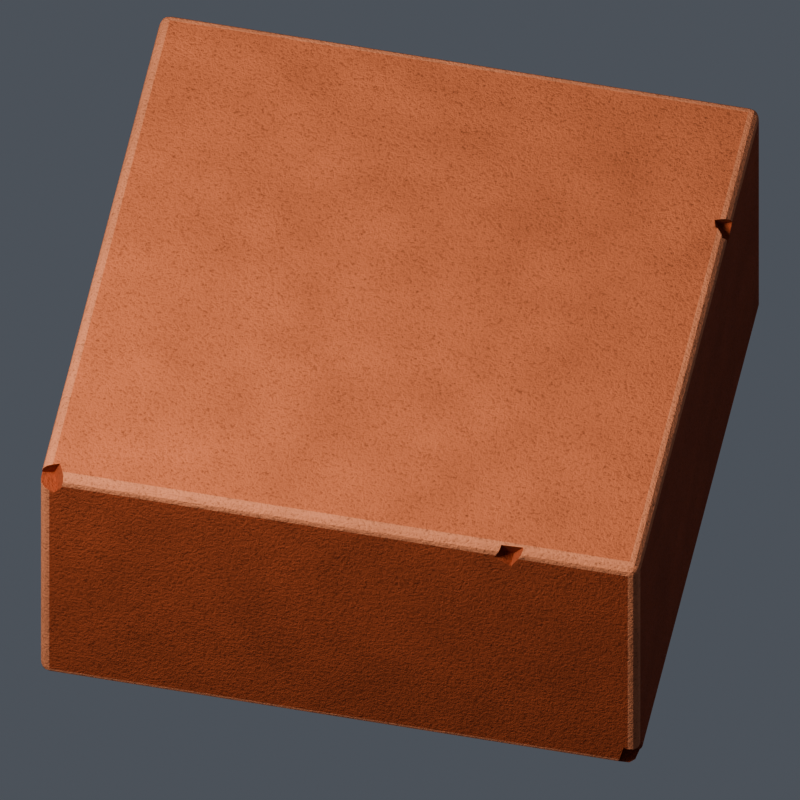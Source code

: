 # Source: brick.blend  (saved by Blender 5.2.44; exported with 4.5.12 LTS)
import bpy
from mathutils import Matrix  # noqa: F401  (used for matrix-valued properties, if any)

bpy.ops.wm.read_factory_settings(use_empty=True)
scene = bpy.context.scene
scene.name = 'Physical square brick'

# ---- collections
col_collection = bpy.data.collections.new('Collection'); scene.collection.children.link(col_collection)

# ---- materials (node trees are filled in below, after node groups)
mat_rich_fired_clay_walls = bpy.data.materials.new('Rich fired-clay walls')
mat_rich_fired_clay_walls.diffuse_color = (0.385, 0.091, 0.04, 1.0)
mat_sun_worn_warm_clay_top = bpy.data.materials.new('Sun-worn warm clay top')
mat_sun_worn_warm_clay_top.diffuse_color = (0.58, 0.177, 0.083, 1.0)
mat_worn_bevel_highlight = bpy.data.materials.new('Worn bevel highlight')
mat_worn_bevel_highlight.diffuse_color = (0.68, 0.255, 0.135, 1.0)

# ---- material node trees
mat_rich_fired_clay_walls.use_nodes = True; mat_rich_fired_clay_walls.node_tree.nodes.clear()
_N = mat_rich_fired_clay_walls.node_tree.nodes; _L = mat_rich_fired_clay_walls.node_tree.links
n0 = _N.new('ShaderNodeBsdfPrincipled'); n0.name = 'Principled BSDF'; n0.location = (-200, 100)
n0.inputs[2].default_value = 0.87
n0.inputs[10].default_value = 0.005
n0.inputs[13].default_value = 0.24
n1 = _N.new('ShaderNodeOutputMaterial'); n1.name = 'Material Output'; n1.location = (200, 100)
n2 = _N.new('ShaderNodeTexCoord'); n2.name = 'Texture Coordinate'; n2.location = (0, 0)
n3 = _N.new('ShaderNodeTexNoise'); n3.name = 'Noise Texture'; n3.location = (0, 0)
n3.width = 160
n3.inputs[2].default_value = 3.5
n3.inputs[3].default_value = 4.0
n4 = _N.new('ShaderNodeValToRGB'); n4.name = 'Color Ramp'; n4.location = (0, 0)
while len(n4.color_ramp.elements) > 1: n4.color_ramp.elements.remove(n4.color_ramp.elements[-1])
n4.color_ramp.elements[0].position = 0.0; n4.color_ramp.elements[0].color = (0.2772, 0.06552, 0.0288, 1.0)
_e = n4.color_ramp.elements.new(1.0); _e.color = (0.4466, 0.1056, 0.0464, 1.0)
n5 = _N.new('ShaderNodeTexNoise'); n5.name = 'Noise Texture.001'; n5.location = (0, 0)
n5.width = 160
n5.inputs[2].default_value = 77.0
n5.inputs[3].default_value = 3.0
n5.inputs[4].default_value = 0.75
n6 = _N.new('ShaderNodeValToRGB'); n6.name = 'Color Ramp.001'; n6.location = (0, 0)
while len(n6.color_ramp.elements) > 1: n6.color_ramp.elements.remove(n6.color_ramp.elements[-1])
n6.color_ramp.elements[0].position = 0.28; n6.color_ramp.elements[0].color = (0.17, 0.17, 0.17, 1.0)
_e = n6.color_ramp.elements.new(0.47); _e.color = (1.0, 1.0, 1.0, 1.0)
n7 = _N.new('ShaderNodeMixRGB'); n7.name = 'Mix (Legacy)'; n7.location = (0, 0)
n7.blend_type = 'MULTIPLY'
n7.inputs[0].default_value = 0.62
n8 = _N.new('ShaderNodeBump'); n8.name = 'Bump'; n8.location = (0, 0)
n8.inputs[0].default_value = 0.48
n8.inputs[1].default_value = 0.026
_L.new(n0.outputs[0], n1.inputs[0])
_L.new(n2.outputs[3], n3.inputs[0])
_L.new(n3.outputs[0], n4.inputs[0])
_L.new(n2.outputs[3], n5.inputs[0])
_L.new(n5.outputs[0], n6.inputs[0])
_L.new(n4.outputs[0], n7.inputs[1])
_L.new(n6.outputs[0], n7.inputs[2])
_L.new(n7.outputs[0], n0.inputs[0])
_L.new(n5.outputs[0], n8.inputs[3])
_L.new(n8.outputs[0], n0.inputs[5])
n1.is_active_output = True
mat_sun_worn_warm_clay_top.use_nodes = True; mat_sun_worn_warm_clay_top.node_tree.nodes.clear()
_N = mat_sun_worn_warm_clay_top.node_tree.nodes; _L = mat_sun_worn_warm_clay_top.node_tree.links
n0 = _N.new('ShaderNodeBsdfPrincipled'); n0.name = 'Principled BSDF'; n0.location = (-200, 100)
n0.inputs[2].default_value = 0.87
n0.inputs[10].default_value = 0.005
n0.inputs[13].default_value = 0.24
n1 = _N.new('ShaderNodeOutputMaterial'); n1.name = 'Material Output'; n1.location = (200, 100)
n2 = _N.new('ShaderNodeTexCoord'); n2.name = 'Texture Coordinate'; n2.location = (0, 0)
n3 = _N.new('ShaderNodeTexNoise'); n3.name = 'Noise Texture'; n3.location = (0, 0)
n3.width = 160
n3.inputs[2].default_value = 3.5
n3.inputs[3].default_value = 4.0
n4 = _N.new('ShaderNodeValToRGB'); n4.name = 'Color Ramp'; n4.location = (0, 0)
while len(n4.color_ramp.elements) > 1: n4.color_ramp.elements.remove(n4.color_ramp.elements[-1])
n4.color_ramp.elements[0].position = 0.0; n4.color_ramp.elements[0].color = (0.4176, 0.1274, 0.05976, 1.0)
_e = n4.color_ramp.elements.new(1.0); _e.color = (0.6728, 0.2053, 0.09628, 1.0)
n5 = _N.new('ShaderNodeTexNoise'); n5.name = 'Noise Texture.001'; n5.location = (0, 0)
n5.width = 160
n5.inputs[2].default_value = 77.0
n5.inputs[3].default_value = 3.0
n5.inputs[4].default_value = 0.75
n6 = _N.new('ShaderNodeValToRGB'); n6.name = 'Color Ramp.001'; n6.location = (0, 0)
while len(n6.color_ramp.elements) > 1: n6.color_ramp.elements.remove(n6.color_ramp.elements[-1])
n6.color_ramp.elements[0].position = 0.28; n6.color_ramp.elements[0].color = (0.17, 0.17, 0.17, 1.0)
_e = n6.color_ramp.elements.new(0.47); _e.color = (1.0, 1.0, 1.0, 1.0)
n7 = _N.new('ShaderNodeMixRGB'); n7.name = 'Mix (Legacy)'; n7.location = (0, 0)
n7.blend_type = 'MULTIPLY'
n7.inputs[0].default_value = 0.62
n8 = _N.new('ShaderNodeBump'); n8.name = 'Bump'; n8.location = (0, 0)
n8.inputs[0].default_value = 0.48
n8.inputs[1].default_value = 0.026
_L.new(n0.outputs[0], n1.inputs[0])
_L.new(n2.outputs[3], n3.inputs[0])
_L.new(n3.outputs[0], n4.inputs[0])
_L.new(n2.outputs[3], n5.inputs[0])
_L.new(n5.outputs[0], n6.inputs[0])
_L.new(n4.outputs[0], n7.inputs[1])
_L.new(n6.outputs[0], n7.inputs[2])
_L.new(n7.outputs[0], n0.inputs[0])
_L.new(n5.outputs[0], n8.inputs[3])
_L.new(n8.outputs[0], n0.inputs[5])
n1.is_active_output = True
mat_worn_bevel_highlight.use_nodes = True; mat_worn_bevel_highlight.node_tree.nodes.clear()
_N = mat_worn_bevel_highlight.node_tree.nodes; _L = mat_worn_bevel_highlight.node_tree.links
n0 = _N.new('ShaderNodeBsdfPrincipled'); n0.name = 'Principled BSDF'; n0.location = (-200, 100)
n0.inputs[2].default_value = 0.87
n0.inputs[10].default_value = 0.005
n0.inputs[13].default_value = 0.24
n1 = _N.new('ShaderNodeOutputMaterial'); n1.name = 'Material Output'; n1.location = (200, 100)
n2 = _N.new('ShaderNodeTexCoord'); n2.name = 'Texture Coordinate'; n2.location = (0, 0)
n3 = _N.new('ShaderNodeTexNoise'); n3.name = 'Noise Texture'; n3.location = (0, 0)
n3.width = 160
n3.inputs[2].default_value = 3.5
n3.inputs[3].default_value = 4.0
n4 = _N.new('ShaderNodeValToRGB'); n4.name = 'Color Ramp'; n4.location = (0, 0)
while len(n4.color_ramp.elements) > 1: n4.color_ramp.elements.remove(n4.color_ramp.elements[-1])
n4.color_ramp.elements[0].position = 0.0; n4.color_ramp.elements[0].color = (0.4896, 0.1836, 0.0972, 1.0)
_e = n4.color_ramp.elements.new(1.0); _e.color = (0.7888, 0.2958, 0.1566, 1.0)
n5 = _N.new('ShaderNodeTexNoise'); n5.name = 'Noise Texture.001'; n5.location = (0, 0)
n5.width = 160
n5.inputs[2].default_value = 77.0
n5.inputs[3].default_value = 3.0
n5.inputs[4].default_value = 0.75
n6 = _N.new('ShaderNodeValToRGB'); n6.name = 'Color Ramp.001'; n6.location = (0, 0)
while len(n6.color_ramp.elements) > 1: n6.color_ramp.elements.remove(n6.color_ramp.elements[-1])
n6.color_ramp.elements[0].position = 0.28; n6.color_ramp.elements[0].color = (0.17, 0.17, 0.17, 1.0)
_e = n6.color_ramp.elements.new(0.47); _e.color = (1.0, 1.0, 1.0, 1.0)
n7 = _N.new('ShaderNodeMixRGB'); n7.name = 'Mix (Legacy)'; n7.location = (0, 0)
n7.blend_type = 'MULTIPLY'
n7.inputs[0].default_value = 0.62
n8 = _N.new('ShaderNodeBump'); n8.name = 'Bump'; n8.location = (0, 0)
n8.inputs[0].default_value = 0.48
n8.inputs[1].default_value = 0.026
_L.new(n0.outputs[0], n1.inputs[0])
_L.new(n2.outputs[3], n3.inputs[0])
_L.new(n3.outputs[0], n4.inputs[0])
_L.new(n2.outputs[3], n5.inputs[0])
_L.new(n5.outputs[0], n6.inputs[0])
_L.new(n4.outputs[0], n7.inputs[1])
_L.new(n6.outputs[0], n7.inputs[2])
_L.new(n7.outputs[0], n0.inputs[0])
_L.new(n5.outputs[0], n8.inputs[3])
_L.new(n8.outputs[0], n0.inputs[5])
n1.is_active_output = True

# ---- world
world_world = bpy.data.worlds.new('World'); scene.world = world_world
world_world.use_nodes = True; world_world.node_tree.nodes.clear()
_N = world_world.node_tree.nodes; _L = world_world.node_tree.links
n0 = _N.new('ShaderNodeOutputWorld'); n0.name = 'World Output'; n0.location = (200, 100)
n1 = _N.new('ShaderNodeBackground'); n1.name = 'Background'; n1.location = (-200, 100)
n1.inputs[0].default_value = (0.7, 0.77, 0.9, 1.0)
n1.inputs[1].default_value = 0.13
_L.new(n1.outputs[0], n0.inputs[0])
n0.is_active_output = True
world_world.color = (0.05088, 0.05088, 0.05088)
world_world.sun_shadow_jitter_overblur = 0.0

# ---- cameras
cam_camera_001 = bpy.data.cameras.new('Camera.001')
cam_camera_001.type = 'ORTHO'
cam_camera_001.ortho_scale = 3.138

# ---- lights
light_area = bpy.data.lights.new('Area', 'AREA')
light_area.color = (1.0, 0.95, 0.88)
light_area.energy = 850.0
light_area.size = 2.8
light_area.size_y = 1.0
light_area_001 = bpy.data.lights.new('Area.001', 'AREA')
light_area_001.color = (0.76, 0.84, 1.0)
light_area_001.energy = 18.0
light_area_001.size = 4.0
light_area_001.size_y = 1.0

# ---- meshes
me_cube_001 = bpy.data.meshes.new('Cube.001')
me_cube_001.from_pydata([(1.177, 0.5444, 0.5315), (-1.158, -1.158, -0.615), (1.101, -1.149, -0.58), (1.167, 0.5183, 0.6), (-1.158, -1.2, -0.573), (1.132, -1.173, -0.4879), (-1.2, -1.158, -0.573), (1.147, 0.621, 0.5562), (0.6231, -1.162, 0.5743), (-1.158, -1.179, -0.6094), (-1.126, -1.195, 0.525), (-1.179, -1.158, -0.6094), (0.6885, -1.148, 0.5379), (-1.178, -1.178, -0.6039), (-1.179, -1.194, -0.573), (-1.156, -1.112, 0.5464), (-1.158, -1.194, -0.594), (-1.178, -1.189, -0.5931), (-1.194, -1.158, -0.594), (-1.194, -1.179, -0.573), (-1.189, -1.178, -0.5931), (-1.158, 1.158, -0.615), (-1.2, 1.158, -0.573), (-1.158, 1.2, -0.573), (-1.179, 1.158, -0.6094), (-1.158, 1.179, -0.6094), (-1.178, 1.178, -0.6039), (-1.194, 1.179, -0.573), (-1.194, 1.158, -0.594), (-1.189, 1.178, -0.5931), (-1.158, 1.194, -0.594), (-1.179, 1.194, -0.573), (-1.178, 1.189, -0.5931), (-1.158, 1.158, 0.615), (-1.158, 1.2, 0.573), (-1.2, 1.158, 0.573), (-1.158, 1.179, 0.6094), (-1.179, 1.158, 0.6094), (-1.178, 1.178, 0.6039), (-1.179, 1.194, 0.573), (-1.158, 1.194, 0.594), (-1.178, 1.189, 0.5931), (-1.194, 1.158, 0.594), (-1.194, 1.179, 0.573), (-1.189, 1.178, 0.5931), (1.158, -1.158, -0.615), (1.179, -1.158, -0.6094), (1.158, -1.179, -0.6094), (1.158, -1.158, 0.615), (1.158, -1.2, 0.573), (1.2, -1.158, 0.573), (1.158, -1.179, 0.6094), (1.179, -1.158, 0.6094), (1.178, -1.178, 0.6039), (1.179, -1.194, 0.573), (1.158, -1.194, 0.594), (1.178, -1.189, 0.5931), (1.194, -1.158, 0.594), (1.194, -1.179, 0.573), (1.189, -1.178, 0.5931), (1.158, 1.158, -0.615), (1.158, 1.2, -0.573), (1.2, 1.158, -0.573), (1.158, 1.179, -0.6094), (1.179, 1.158, -0.6094), (1.178, 1.178, -0.6039), (1.179, 1.194, -0.573), (1.158, 1.194, -0.594), (1.178, 1.189, -0.5931), (1.194, 1.158, -0.594), (1.194, 1.179, -0.573), (1.189, 1.178, -0.5931), (1.158, 1.158, 0.615), (1.2, 1.158, 0.573), (1.158, 1.2, 0.573), (1.179, 1.158, 0.6094), (1.158, 1.179, 0.6094), (1.178, 1.178, 0.6039), (1.194, 1.179, 0.573), (1.194, 1.158, 0.594), (1.189, 1.178, 0.5931), (1.158, 1.194, 0.594), (1.179, 1.194, 0.573), (1.178, 1.189, 0.5931), (-1.158, -1.2, 0.5361), (-1.179, -1.194, 0.5446), (-1.194, -1.179, 0.5522), (-1.2, -1.158, 0.5569), (-1.158, -1.131, 0.615), (-1.179, -1.137, 0.6094), (-1.194, -1.139, 0.594), (-1.2, -1.135, 0.573), (-1.114, -1.158, 0.615), (-1.107, -1.179, 0.6094), (-1.105, -1.194, 0.594), (-1.109, -1.2, 0.573), (-1.2, -1.132, 0.5602), (-1.11, -1.2, 0.568), (-1.138, -1.2, 0.5288), (-1.131, -1.121, 0.615), (0.6458, -1.173, 0.6111), (0.6462, -1.179, 0.6094), (0.7345, -1.179, 0.6094), (0.7341, -1.17, 0.6117), (0.6407, -1.194, 0.594), (0.7291, -1.194, 0.594), (0.6301, -1.2, 0.573), (0.7185, -1.2, 0.573), (0.6241, -1.2, 0.5622), (0.6899, -1.2, 0.5216), (1.158, 0.5611, 0.615), (1.158, 0.6066, 0.615), (1.179, 0.5381, 0.6094), (1.179, 0.6167, 0.6094), (1.184, 0.5236, 0.6046), (1.194, 0.5312, 0.594), (1.194, 0.6278, 0.594), (1.2, 0.5402, 0.573), (1.2, 0.6367, 0.573), (1.148, 0.5649, 0.615), (1.138, 0.5987, 0.615), (1.2, 0.5515, 0.5377), (1.2, 0.6375, 0.5704), (1.17, -1.17, -0.6084), (1.179, -1.16, -0.6087), (1.162, -1.179, -0.6082), (1.18, -1.158, -0.6085), (1.158, -1.181, -0.6073), (1.189, -1.112, -0.5993), (1.194, -1.112, -0.594), (1.2, -1.118, -0.573), (1.158, -1.2, -0.5037), (1.179, -1.194, -0.5091), (1.194, -1.179, -0.5102), (1.2, -1.158, -0.5065), (1.116, -1.192, -0.5963), (1.118, -1.194, -0.594), (1.125, -1.2, -0.573), (1.141, -1.2, -0.4981), (1.2, -1.144, -0.5029)], [], [(1, 9, 13, 11), (9, 16, 17, 13), (4, 14, 17, 16), (14, 19, 20, 17), (6, 18, 20, 19), (18, 11, 13, 20), (13, 17, 20), (21, 24, 26, 25), (24, 28, 29, 26), (22, 27, 29, 28), (27, 31, 32, 29), (23, 30, 32, 31), (30, 25, 26, 32), (26, 29, 32), (33, 36, 38, 37), (36, 40, 41, 38), (34, 39, 41, 40), (39, 43, 44, 41), (35, 42, 44, 43), (42, 37, 38, 44), (38, 41, 44), (125, 47, 45, 46, 124, 123), (124, 46, 126), (125, 127, 47), (48, 51, 53, 52), (51, 55, 56, 53), (49, 54, 56, 55), (54, 58, 59, 56), (50, 57, 59, 58), (57, 52, 53, 59), (53, 56, 59), (60, 63, 65, 64), (63, 67, 68, 65), (61, 66, 68, 67), (66, 70, 71, 68), (62, 69, 71, 70), (69, 64, 65, 71), (65, 68, 71), (72, 75, 77, 76), (75, 79, 80, 77), (73, 78, 80, 79), (78, 82, 83, 80), (74, 81, 83, 82), (81, 76, 77, 83), (77, 80, 83), (21, 1, 11, 24), (24, 11, 18, 28), (28, 18, 6, 22), (85, 14, 4, 84), (86, 19, 14, 85), (6, 19, 86, 87), (88, 33, 37, 89), (89, 37, 42, 90), (90, 42, 35, 91), (34, 23, 31, 39), (39, 31, 27, 43), (43, 27, 22, 35), (60, 21, 25, 63), (63, 25, 30, 67), (67, 30, 23, 61), (33, 72, 76, 36), (36, 76, 81, 40), (40, 81, 74, 34), (73, 62, 70, 78), (78, 70, 66, 82), (82, 66, 61, 74), (45, 60, 64, 46), (46, 64, 69, 129, 128, 126), (129, 69, 62, 130), (110, 48, 52, 112), (113, 75, 72, 111), (114, 112, 52, 57, 115), (116, 79, 75, 113), (57, 50, 117, 115), (73, 79, 116, 118), (132, 54, 49, 131), (133, 58, 54, 132), (134, 50, 58, 133), (1, 45, 47, 9), (136, 16, 9, 47, 127, 135), (137, 4, 16, 136), (103, 102, 51, 48, 92, 93, 101, 100), (105, 55, 51, 102), (93, 94, 104, 101), (94, 95, 106, 104), (107, 49, 55, 105), (21, 60, 45, 1), (96, 91, 35, 22, 6, 87), (131, 49, 107, 109, 108, 106, 95, 97, 98, 84, 4, 137, 138), (120, 111, 72, 33, 88, 99, 92, 48, 110, 119), (23, 34, 74, 61), (121, 117, 50, 134, 139, 130, 62, 73, 118, 122), (91, 96, 15, 99, 88, 89, 90), (95, 94, 93, 92, 99, 15, 10, 97), (97, 10, 98), (87, 86, 85, 84, 98, 10, 15, 96), (108, 8, 100, 101, 104, 106), (100, 8, 12, 103), (107, 105, 102, 103, 12, 109), (109, 12, 8, 108), (119, 3, 0, 7, 120), (116, 113, 111, 120, 7, 122, 118), (117, 121, 0, 3, 114, 115), (7, 0, 121, 122), (112, 114, 3, 119, 110), (136, 135, 2, 5, 138, 137), (139, 5, 2, 128, 129, 130), (125, 123, 124, 126, 128, 2, 135, 127), (134, 133, 132, 131, 138, 5, 139)])
me_cube_001.polygons.foreach_set('material_index', [2, 2, 2, 2, 2, 2, 2, 2, 2, 2, 2, 2, 2, 2, 2, 2, 2, 2, 2, 2, 2, 2, 2, 2, 2, 2, 2, 2, 2, 2, 2, 2, 2, 2, 2, 2, 2, 2, 2, 2, 2, 2, 2, 2, 2, 2, 2, 2, 2, 2, 2, 2, 2, 2, 2, 2, 2, 2, 2, 2, 2, 2, 2, 2, 2, 2, 2, 2, 2, 2, 2, 2, 2, 2, 2, 2, 2, 2, 2, 2, 2, 2, 2, 2, 2, 2, 0, 0, 0, 1, 0, 0, 0, 0, 0, 0, 0, 0, 0, 0, 0, 0, 0, 0, 0, 0, 0, 0, 0])
_uv = me_cube_001.uv_layers.new(name='UVMap')
_uv.uv.foreach_set('vector', [0.1294, 0.7456, 0.1294, 0.7478, 0.1273, 0.7477, 0.1272, 0.7456, 0.1294, 0.7478, 0.1294, 0.75, 0.1273, 0.75, 0.1273, 0.7477, 0.3835, 0.9956, 0.3835, 1.0, 0.375, 0.9977, 0.375, 0.9956, 0.3835, 0.0, 0.3835, 0.00219, 0.375, 0.002283, 0.375, 0.0, 0.3835, 0.004375, 0.375, 0.004375, 0.375, 0.002283, 0.3835, 0.00219, 0.125, 0.7456, 0.1272, 0.7456, 0.1273, 0.7477, 0.125, 0.7477, 0.1273, 0.7477, 0.1273, 0.75, 0.125, 0.7477, 0.1294, 0.5044, 0.1272, 0.5044, 0.1273, 0.5023, 0.1294, 0.5022, 0.1272, 0.5044, 0.125, 0.5044, 0.125, 0.5023, 0.1273, 0.5023, 0.3835, 0.2456, 0.3835, 0.2478, 0.375, 0.2477, 0.375, 0.2456, 0.3835, 0.2478, 0.3835, 0.2522, 0.375, 0.2523, 0.375, 0.2477, 0.3835, 0.2544, 0.375, 0.2544, 0.375, 0.2523, 0.3835, 0.2522, 0.1294, 0.5, 0.1294, 0.5022, 0.1273, 0.5023, 0.1273, 0.5, 0.1273, 0.5023, 0.125, 0.5023, 0.1273, 0.5, 0.8706, 0.5044, 0.8706, 0.5, 0.875, 0.5023, 0.875, 0.5044, 0.625, 0.2544, 0.6207, 0.2544, 0.6205, 0.2514, 0.625, 0.2485, 0.6165, 0.2544, 0.6165, 0.2522, 0.6205, 0.2514, 0.6207, 0.2544, 0.6165, 0.2522, 0.6165, 0.2478, 0.6205, 0.2477, 0.6205, 0.2514, 0.6165, 0.2456, 0.6207, 0.2456, 0.6205, 0.2477, 0.6165, 0.2478, 0.6207, 0.2456, 0.625, 0.2456, 0.625, 0.2485, 0.6205, 0.2477, 0.625, 0.2485, 0.6205, 0.2514, 0.6205, 0.2477, 0.3711, 0.7478, 0.3706, 0.7478, 0.3706, 0.7456, 0.3728, 0.7456, 0.3728, 0.7459, 0.3719, 0.7469, 0.3728, 0.7459, 0.3728, 0.7456, 0.3732, 0.7456, 0.3711, 0.7478, 0.3709, 0.7484, 0.3706, 0.7478, 0.6294, 0.7456, 0.6272, 0.7522, 0.6261, 0.7511, 0.6272, 0.7456, 0.6272, 0.7522, 0.6207, 0.7544, 0.6205, 0.7523, 0.6261, 0.7511, 0.6165, 0.7544, 0.6165, 0.7522, 0.6205, 0.7523, 0.6207, 0.7544, 0.6165, 0.7522, 0.6165, 0.7478, 0.6205, 0.7486, 0.6205, 0.7523, 0.6165, 0.7456, 0.6207, 0.7456, 0.6205, 0.7486, 0.6165, 0.7478, 0.6207, 0.7456, 0.6272, 0.7456, 0.6261, 0.7511, 0.6205, 0.7486, 0.6261, 0.7511, 0.6205, 0.7523, 0.6205, 0.7486, 0.3706, 0.5044, 0.3706, 0.5022, 0.3727, 0.5023, 0.3728, 0.5044, 0.3706, 0.5022, 0.3728, 0.4978, 0.3739, 0.4989, 0.3727, 0.5023, 0.3835, 0.4956, 0.3835, 0.4978, 0.3739, 0.4989, 0.3728, 0.4978, 0.3835, 0.4978, 0.3835, 0.5022, 0.3781, 0.5023, 0.3739, 0.4989, 0.3835, 0.5044, 0.3793, 0.5044, 0.3781, 0.5023, 0.3835, 0.5022, 0.3793, 0.5044, 0.3728, 0.5044, 0.3727, 0.5023, 0.3781, 0.5023, 0.3727, 0.5023, 0.3739, 0.4989, 0.3781, 0.5023, 0.6294, 0.5044, 0.6272, 0.5044, 0.6261, 0.4989, 0.6272, 0.4978, 0.6272, 0.5044, 0.6207, 0.5044, 0.6205, 0.5014, 0.6261, 0.4989, 0.6165, 0.5044, 0.6165, 0.5022, 0.6205, 0.5014, 0.6207, 0.5044, 0.6165, 0.5022, 0.6165, 0.4978, 0.6205, 0.4977, 0.6205, 0.5014, 0.6165, 0.4956, 0.6207, 0.4956, 0.6205, 0.4977, 0.6165, 0.4978, 0.6207, 0.4956, 0.6272, 0.4978, 0.6261, 0.4989, 0.6205, 0.4977, 0.6261, 0.4989, 0.6205, 0.5014, 0.6205, 0.4977, 0.1294, 0.5044, 0.1294, 0.7456, 0.1272, 0.7456, 0.1272, 0.5044, 0.1272, 0.5044, 0.1272, 0.7456, 0.125, 0.7456, 0.125, 0.5044, 0.375, 0.2456, 0.375, 0.004375, 0.3835, 0.004375, 0.3835, 0.2456, 0.6107, 1.0, 0.3835, 1.0, 0.3835, 0.9956, 0.609, 0.9956, 0.6122, 0.00219, 0.3835, 0.00219, 0.3835, 0.0, 0.6107, 0.0, 0.3835, 0.004375, 0.3835, 0.00219, 0.6122, 0.00219, 0.6132, 0.004375, 0.8706, 0.7428, 0.8706, 0.5044, 0.875, 0.5044, 0.875, 0.7435, 0.625, 0.006543, 0.625, 0.2456, 0.6207, 0.2456, 0.6207, 0.006376, 0.6207, 0.006376, 0.6207, 0.2456, 0.6165, 0.2456, 0.6165, 0.006732, 0.6165, 0.2544, 0.3835, 0.2544, 0.3835, 0.2522, 0.6165, 0.2522, 0.6165, 0.2522, 0.3835, 0.2522, 0.3835, 0.2478, 0.6165, 0.2478, 0.6165, 0.2478, 0.3835, 0.2478, 0.3835, 0.2456, 0.6165, 0.2456, 0.3706, 0.5044, 0.1294, 0.5044, 0.1294, 0.5022, 0.3706, 0.5022, 0.3706, 0.5022, 0.1294, 0.5022, 0.1294, 0.5, 0.3728, 0.4978, 0.3728, 0.4978, 0.375, 0.2544, 0.3835, 0.2544, 0.3835, 0.4956, 0.8706, 0.5044, 0.6294, 0.5044, 0.6272, 0.4978, 0.8706, 0.5, 0.625, 0.2544, 0.6272, 0.4978, 0.6207, 0.4956, 0.6207, 0.2544, 0.6207, 0.2544, 0.6207, 0.4956, 0.6165, 0.4956, 0.6165, 0.2544, 0.6165, 0.5044, 0.3835, 0.5044, 0.3835, 0.5022, 0.6165, 0.5022, 0.6165, 0.5022, 0.3835, 0.5022, 0.3835, 0.4978, 0.6165, 0.4978, 0.6165, 0.4978, 0.3835, 0.4978, 0.3835, 0.4956, 0.6165, 0.4956, 0.3706, 0.7456, 0.3706, 0.5044, 0.3728, 0.5044, 0.3728, 0.7456, 0.3728, 0.7456, 0.3728, 0.5044, 0.3793, 0.5044, 0.3793, 0.7408, 0.3771, 0.7408, 0.3732, 0.7456, 0.3793, 0.7408, 0.3793, 0.5044, 0.3835, 0.5044, 0.3835, 0.7414, 0.6294, 0.5666, 0.6294, 0.7456, 0.6272, 0.7456, 0.6272, 0.5689, 0.6272, 0.5608, 0.6272, 0.5044, 0.6294, 0.5044, 0.6294, 0.5618, 0.6252, 0.5705, 0.6272, 0.5689, 0.6272, 0.7456, 0.6207, 0.7456, 0.6207, 0.5697, 0.6207, 0.5596, 0.6207, 0.5044, 0.6272, 0.5044, 0.6272, 0.5608, 0.6207, 0.7456, 0.6165, 0.7456, 0.6165, 0.5687, 0.6207, 0.5697, 0.6165, 0.5044, 0.6207, 0.5044, 0.6207, 0.5596, 0.6165, 0.5587, 0.3965, 0.7522, 0.6165, 0.7522, 0.6165, 0.7544, 0.3976, 0.7544, 0.3963, 0.7478, 0.6165, 0.7478, 0.6165, 0.7522, 0.3965, 0.7522, 0.397, 0.7456, 0.6165, 0.7456, 0.6165, 0.7478, 0.3963, 0.7478, 0.1294, 0.7456, 0.3706, 0.7456, 0.3706, 0.7478, 0.1294, 0.7478, 0.3686, 0.7521, 0.1294, 0.75, 0.1294, 0.7478, 0.3706, 0.7478, 0.3709, 0.7484, 0.3681, 0.7515, 0.3835, 0.7578, 0.3835, 0.9956, 0.375, 0.9956, 0.3729, 0.7564, 0.6725, 0.7493, 0.6717, 0.7518, 0.6272, 0.7522, 0.6294, 0.7456, 0.8661, 0.7456, 0.8652, 0.75, 0.681, 0.7517, 0.6815, 0.7499, 0.6207, 0.7991, 0.6207, 0.7544, 0.6272, 0.7522, 0.6268, 0.7967, 0.625, 0.9902, 0.6207, 0.9901, 0.6207, 0.8083, 0.6267, 0.806, 0.6207, 0.9901, 0.6165, 0.9905, 0.6165, 0.8094, 0.6207, 0.8083, 0.6165, 0.8002, 0.6165, 0.7544, 0.6207, 0.7544, 0.6207, 0.7991, 0.1294, 0.5044, 0.3706, 0.5044, 0.3706, 0.7456, 0.1294, 0.7456, 0.6139, 0.00708, 0.6165, 0.006732, 0.6165, 0.2456, 0.3835, 0.2456, 0.3835, 0.004375, 0.6132, 0.004375, 0.3976, 0.7544, 0.6165, 0.7544, 0.6165, 0.8002, 0.606, 0.8031, 0.6143, 0.81, 0.6165, 0.8094, 0.6165, 0.9905, 0.6154, 0.9907, 0.6075, 0.9936, 0.609, 0.9956, 0.3835, 0.9956, 0.3835, 0.7578, 0.3988, 0.7561, 0.6315, 0.5626, 0.6294, 0.5618, 0.6294, 0.5044, 0.8706, 0.5044, 0.8706, 0.7428, 0.8678, 0.7418, 0.8661, 0.7456, 0.6294, 0.7456, 0.6294, 0.5666, 0.6304, 0.5662, 0.3835, 0.2544, 0.6165, 0.2544, 0.6165, 0.4956, 0.3835, 0.4956, 0.6093, 0.5675, 0.6165, 0.5687, 0.6165, 0.7456, 0.397, 0.7456, 0.3978, 0.7442, 0.3835, 0.7414, 0.3835, 0.5044, 0.6165, 0.5044, 0.6165, 0.5587, 0.6159, 0.5586, 0.4117, 0.3756, 0.375, 0.3866, 0.375, 0.5, 0.5943, 0.5, 0.5697, 0.4368, 0.5348, 0.393, 0.4768, 0.3705, 0.5279, 0.7481, 0.5883, 0.7239, 0.6236, 0.6727, 0.6241, 0.6088, 0.5943, 0.5, 0.375, 0.5, 0.375, 0.75, 0.5124, 0.75, 0.5124, 0.75, 0.375, 0.75, 0.375, 0.7813, 0.2405, 0.568, 0.236, 0.6294, 0.2578, 0.6878, 0.3, 0.727, 0.3437, 0.75, 0.375, 0.75, 0.375, 0.5, 0.2616, 0.5, 0.375, 0.08253, 0.375, 0.25, 0.4961, 0.25, 0.497, 0.2228, 0.4653, 0.1429, 0.4074, 0.09539, 0.4961, 0.25, 0.375, 0.25, 0.375, 0.5, 0.6182, 0.5, 0.5298, 0.664, 0.5876, 0.6165, 0.6194, 0.5366, 0.6182, 0.5, 0.375, 0.5, 0.375, 0.7254, 0.375, 0.7254, 0.375, 0.5, 0.125, 0.5, 0.125, 0.6675, 0.625, 0.152, 0.625, 0.0, 0.375, 0.0, 0.375, 0.25, 0.5898, 0.25, 0.4629, 0.4426, 0.5315, 0.3953, 0.5709, 0.3227, 0.5898, 0.25, 0.375, 0.25, 0.375, 0.4501, 0.3841, 0.4515, 0.4989, 0.8945, 0.375, 0.9135, 0.375, 1.0, 0.625, 1.0, 0.625, 0.936, 0.5778, 0.9034, 0.125, 0.5, 0.125, 0.75, 0.2115, 0.75, 0.3251, 0.5, 0.8078, 0.7036, 0.811, 0.75, 0.875, 0.75, 0.875, 0.598, 0.8476, 0.6179, 0.383, 0.1101, 0.375, 0.115, 0.375, 0.25, 0.625, 0.25, 0.625, 0.166, 0.44, 0.1099, 0.625, 0.4212, 0.625, 0.25, 0.375, 0.25, 0.375, 0.4707, 0.3914, 0.479, 0.4476, 0.4758, 0.2369, 0.6522, 0.26, 0.6371, 0.2867, 0.6209, 0.2908, 0.6157, 0.3457, 0.5, 0.125, 0.5, 0.125, 0.635, 0.2253, 0.6533, 0.714, 0.5374, 0.7421, 0.5881, 0.7875, 0.6123, 0.8379, 0.6034, 0.875, 0.584, 0.875, 0.5, 0.7038, 0.5])
me_cube_001.materials.append(mat_rich_fired_clay_walls)
me_cube_001.materials.append(mat_sun_worn_warm_clay_top)
me_cube_001.materials.append(mat_worn_bevel_highlight)
me_cube_001.materials.append(None)
me_cube_001.update()

# ---- objects
ob_raised_solid_square_clay_brick = bpy.data.objects.new('Raised solid square clay brick', me_cube_001)
ob_three_face_square_brick_portrait = bpy.data.objects.new('Three-face square-brick portrait', cam_camera_001)
ob_warm_upper_left_window = bpy.data.objects.new('Warm upper-left window', light_area)
ob_soft_paper_fill = bpy.data.objects.new('Soft paper fill', light_area_001)

# ---- transforms, parenting, visibility, modifiers, constraints
ob_raised_solid_square_clay_brick.location = (0.0, 0.0, 0.615)
ob_raised_solid_square_clay_brick.rotation_euler = (0.0, 0.0, -0.01745)
_m = ob_raised_solid_square_clay_brick.modifiers.new('Soft chip lips', 'BEVEL')
_m.width = 0.009
_m.width_pct = 0.009
_m.segments = 2
_m.angle_limit = 0.45
_m.harden_normals = True
_m = ob_raised_solid_square_clay_brick.modifiers.new('Weighted face normals', 'WEIGHTED_NORMAL')
ob_three_face_square_brick_portrait.location = (1.126, -6.031, 8.125)
ob_three_face_square_brick_portrait.rotation_euler = (0.6808, -8.867e-09, 0.1845)
ob_warm_upper_left_window.location = (-3.7, -3.7, 7.5)
ob_warm_upper_left_window.rotation_euler = (0.6499, -4.491e-08, -0.7854)
ob_soft_paper_fill.location = (3.7, 0.8, 4.5)
ob_soft_paper_fill.rotation_euler = (0.7724, -6.157e-08, 1.784)

# ---- collection membership
col_collection.objects.link(ob_raised_solid_square_clay_brick)
col_collection.objects.link(ob_three_face_square_brick_portrait)
col_collection.objects.link(ob_warm_upper_left_window)
col_collection.objects.link(ob_soft_paper_fill)

# ---- scene / render settings (as saved in the file)
scene.camera = ob_three_face_square_brick_portrait
scene.frame_start = 1; scene.frame_end = 250; scene.frame_set(1)
scene.render.engine = 'CYCLES'
scene.render.resolution_x = 384
scene.render.resolution_y = 384
scene.render.film_transparent = True
scene.render.bake_bias = 0.0
scene.render.bake_samples = 0
scene.render.compositor_device = 'GPU'
scene.cycles.samples = 160
scene.eevee.use_volume_custom_range = False
scene.eevee.fast_gi_thickness_near = 0.1
scene.eevee.fast_gi_thickness_far = 0.0
scene.eevee.ray_tracing_options.screen_trace_thickness = 0.1
scene.view_settings.look = 'AgX - Medium High Contrast'
bpy.context.view_layer.update()
